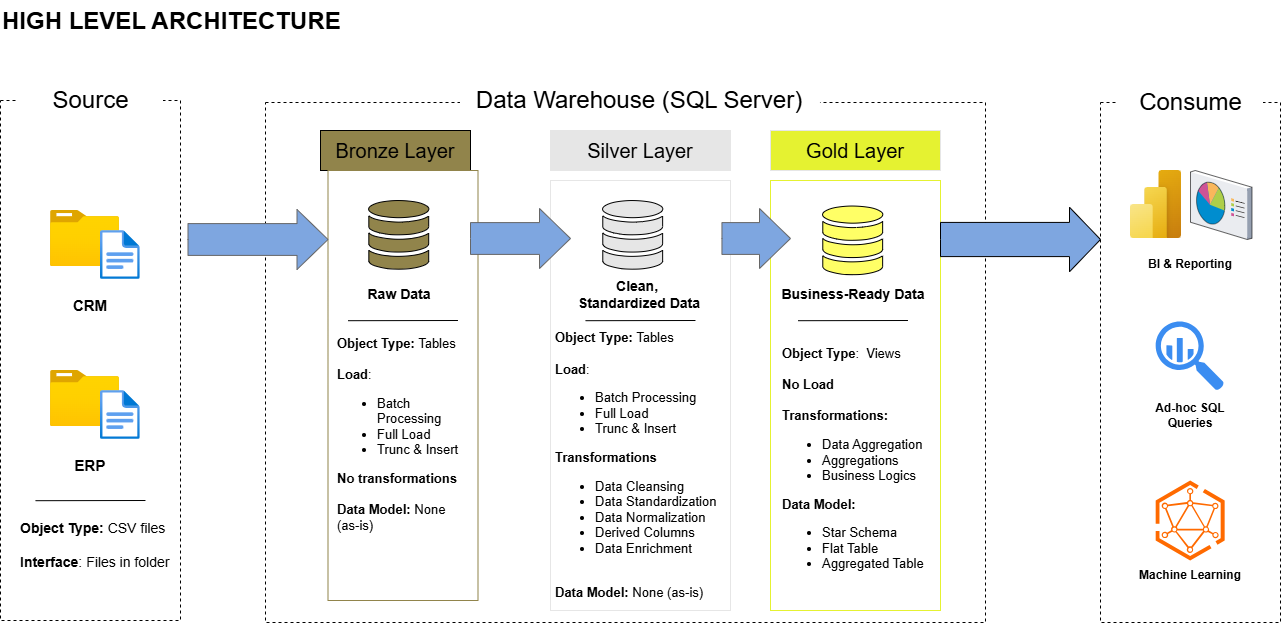

The diagram above was exported from draw.io. Its source (the exported page's mxGraphModel, read from the mxfile embedded in the PNG):
<mxGraphModel dx="1414" dy="849" grid="1" gridSize="10" guides="1" tooltips="1" connect="1" arrows="1" fold="1" page="1" pageScale="1" pageWidth="4681" pageHeight="3300" math="0" shadow="0">
  <root>
    <mxCell id="0" />
    <mxCell id="1" parent="0" />
    <mxCell id="1IX6w48nKuCdeuc85mGe-1" parent="1" style="rounded=0;whiteSpace=wrap;html=1;dashed=1;fillColor=none;strokeColor=#000000;" value="" vertex="1">
      <mxGeometry height="520" width="180" x="100" y="110" as="geometry" />
    </mxCell>
    <mxCell id="1IX6w48nKuCdeuc85mGe-2" parent="1" style="text;html=1;whiteSpace=wrap;strokeColor=none;fillColor=default;align=center;verticalAlign=middle;rounded=0;" value="&lt;font style=&quot;font-size: 24px;&quot;&gt;Source&lt;/font&gt;" vertex="1">
      <mxGeometry height="40" width="145" x="117.5" y="90" as="geometry" />
    </mxCell>
    <mxCell id="1IX6w48nKuCdeuc85mGe-3" parent="1" style="rounded=0;whiteSpace=wrap;html=1;dashed=1;fillColor=none;strokeColor=#000000;fontColor=#E6E6E6;" value="" vertex="1">
      <mxGeometry height="520" width="720" x="365" y="112" as="geometry" />
    </mxCell>
    <mxCell id="1IX6w48nKuCdeuc85mGe-4" parent="1" style="text;html=1;whiteSpace=wrap;strokeColor=none;fillColor=default;align=center;verticalAlign=middle;rounded=0;" value="&lt;font style=&quot;font-size: 24px;&quot;&gt;Data Warehouse (SQL Server)&lt;/font&gt;" vertex="1">
      <mxGeometry height="40" width="360" x="559.47" y="90" as="geometry" />
    </mxCell>
    <mxCell id="1IX6w48nKuCdeuc85mGe-5" parent="1" style="text;html=1;whiteSpace=wrap;overflow=hidden;rounded=0;" value="&lt;h1 style=&quot;margin-top: 0px;&quot;&gt;HIGH LEVEL ARCHITECTURE&lt;/h1&gt;" vertex="1">
      <mxGeometry height="50" width="530" x="100" y="10" as="geometry" />
    </mxCell>
    <mxCell id="1IX6w48nKuCdeuc85mGe-6" parent="1" style="rounded=0;whiteSpace=wrap;html=1;dashed=1;fillColor=none;strokeColor=#000000;" value="" vertex="1">
      <mxGeometry height="520" width="180" x="1200" y="112" as="geometry" />
    </mxCell>
    <mxCell id="1IX6w48nKuCdeuc85mGe-7" parent="1" style="text;html=1;whiteSpace=wrap;strokeColor=none;fillColor=default;align=center;verticalAlign=middle;rounded=0;" value="&lt;span style=&quot;font-size: 24px;&quot;&gt;Consume&lt;/span&gt;" vertex="1">
      <mxGeometry height="40" width="145" x="1217.5" y="92" as="geometry" />
    </mxCell>
    <mxCell id="1IX6w48nKuCdeuc85mGe-8" parent="1" style="rounded=0;whiteSpace=wrap;html=1;fillColor=#91844B;" value="&lt;font style=&quot;font-size: 20px; color: rgb(0, 0, 0);&quot;&gt;Bronze Layer&lt;/font&gt;" vertex="1">
      <mxGeometry height="40" width="150" x="420" y="140" as="geometry" />
    </mxCell>
    <mxCell id="1IX6w48nKuCdeuc85mGe-9" parent="1" style="rounded=0;whiteSpace=wrap;html=1;fillColor=none;strokeColor=#91844B;" value="" vertex="1">
      <mxGeometry height="430" width="150" x="427.5" y="180" as="geometry" />
    </mxCell>
    <mxCell id="1IX6w48nKuCdeuc85mGe-11" parent="1" style="rounded=0;whiteSpace=wrap;html=1;fillColor=#E6E6E6;fontColor=#000000;strokeColor=#E6E6E6;" value="&lt;font style=&quot;font-size: 20px;&quot;&gt;Silver Layer&lt;/font&gt;" vertex="1">
      <mxGeometry height="40" width="180" x="650" y="140" as="geometry" />
    </mxCell>
    <mxCell id="1IX6w48nKuCdeuc85mGe-12" parent="1" style="rounded=0;whiteSpace=wrap;html=1;fillColor=none;fontColor=#000000;strokeColor=#E6E6E6;" value="" vertex="1">
      <mxGeometry height="430" width="180" x="650" y="190" as="geometry" />
    </mxCell>
    <mxCell id="1IX6w48nKuCdeuc85mGe-13" parent="1" style="rounded=0;whiteSpace=wrap;html=1;fillColor=#E5F231;fontColor=#000000;strokeColor=#E6E6E6;" value="&lt;font style=&quot;font-size: 20px;&quot;&gt;Gold Layer&lt;/font&gt;" vertex="1">
      <mxGeometry height="40" width="170" x="870" y="140" as="geometry" />
    </mxCell>
    <mxCell id="1IX6w48nKuCdeuc85mGe-14" parent="1" style="rounded=0;whiteSpace=wrap;html=1;fillColor=none;fontColor=#000000;strokeColor=#E5F231;" value="" vertex="1">
      <mxGeometry height="430" width="170" x="870" y="190" as="geometry" />
    </mxCell>
    <mxCell id="1IX6w48nKuCdeuc85mGe-16" parent="1" style="image;aspect=fixed;html=1;points=[];align=center;fontSize=12;image=img/lib/azure2/general/Folder_Blank.svg;" value="" vertex="1">
      <mxGeometry height="56.00000000000001" width="69" x="150" y="220" as="geometry" />
    </mxCell>
    <mxCell id="1IX6w48nKuCdeuc85mGe-17" parent="1" style="image;aspect=fixed;html=1;points=[];align=center;fontSize=12;image=img/lib/azure2/general/File.svg;" value="" vertex="1">
      <mxGeometry height="49" width="39.77" x="200" y="240" as="geometry" />
    </mxCell>
    <mxCell id="1IX6w48nKuCdeuc85mGe-18" parent="1" style="text;html=1;whiteSpace=wrap;strokeColor=none;fillColor=none;align=center;verticalAlign=middle;rounded=0;" value="&lt;b&gt;&lt;font style=&quot;font-size: 15px;&quot;&gt;CRM&lt;/font&gt;&lt;/b&gt;" vertex="1">
      <mxGeometry height="30" width="60" x="160" y="300" as="geometry" />
    </mxCell>
    <mxCell id="1IX6w48nKuCdeuc85mGe-21" parent="1" style="image;aspect=fixed;html=1;points=[];align=center;fontSize=12;image=img/lib/azure2/general/Folder_Blank.svg;" value="" vertex="1">
      <mxGeometry height="56.00000000000001" width="69" x="150" y="380" as="geometry" />
    </mxCell>
    <mxCell id="1IX6w48nKuCdeuc85mGe-22" parent="1" style="image;aspect=fixed;html=1;points=[];align=center;fontSize=12;image=img/lib/azure2/general/File.svg;" value="" vertex="1">
      <mxGeometry height="49" width="39.77" x="200" y="400" as="geometry" />
    </mxCell>
    <mxCell id="1IX6w48nKuCdeuc85mGe-23" parent="1" style="text;html=1;whiteSpace=wrap;strokeColor=none;fillColor=none;align=center;verticalAlign=middle;rounded=0;" value="&lt;b&gt;&lt;font style=&quot;font-size: 15px;&quot;&gt;ERP&lt;/font&gt;&lt;/b&gt;" vertex="1">
      <mxGeometry height="30" width="60" x="160" y="460" as="geometry" />
    </mxCell>
    <mxCell id="1IX6w48nKuCdeuc85mGe-25" edge="1" parent="1" style="endArrow=none;html=1;rounded=0;entryX=0.833;entryY=0.865;entryDx=0;entryDy=0;entryPerimeter=0;" value="">
      <mxGeometry height="50" relative="1" width="50" as="geometry">
        <mxPoint x="135.03" y="510.2" as="sourcePoint" />
        <mxPoint x="244.97000000000006" y="509.99999999999994" as="targetPoint" />
      </mxGeometry>
    </mxCell>
    <mxCell id="1IX6w48nKuCdeuc85mGe-26" parent="1" style="text;html=1;whiteSpace=wrap;strokeColor=none;fillColor=none;align=left;verticalAlign=middle;rounded=0;" value="&lt;font style=&quot;font-size: 14px;&quot;&gt;&lt;b&gt;Object Type:&lt;/b&gt; CSV files&lt;/font&gt;&lt;div&gt;&lt;span style=&quot;font-size: 14px;&quot;&gt;&lt;br&gt;&lt;/span&gt;&lt;div&gt;&lt;font style=&quot;font-size: 14px;&quot;&gt;&lt;b&gt;Interface&lt;/b&gt;: Files in folder&lt;/font&gt;&lt;/div&gt;&lt;/div&gt;" vertex="1">
      <mxGeometry height="30" width="170" x="117.5" y="540" as="geometry" />
    </mxCell>
    <mxCell id="1IX6w48nKuCdeuc85mGe-27" parent="1" style="sketch=0;html=1;aspect=fixed;strokeColor=default;shadow=0;fillColor=#91844B;verticalAlign=top;labelPosition=center;verticalLabelPosition=bottom;shape=mxgraph.gcp2.cloud_monitoring" value="" vertex="1">
      <mxGeometry height="69" width="62.1" x="467.5" y="210" as="geometry" />
    </mxCell>
    <mxCell id="1IX6w48nKuCdeuc85mGe-29" parent="1" style="sketch=0;html=1;aspect=fixed;strokeColor=default;shadow=0;fillColor=#E6E6E6;verticalAlign=top;labelPosition=center;verticalLabelPosition=bottom;shape=mxgraph.gcp2.cloud_monitoring" value="" vertex="1">
      <mxGeometry height="69" width="62.1" x="701.45" y="210" as="geometry" />
    </mxCell>
    <mxCell id="1IX6w48nKuCdeuc85mGe-30" parent="1" style="sketch=0;html=1;aspect=fixed;strokeColor=default;shadow=0;fillColor=#FFFF66;verticalAlign=top;labelPosition=center;verticalLabelPosition=bottom;shape=mxgraph.gcp2.cloud_monitoring;strokeOpacity=100;" value="" vertex="1">
      <mxGeometry height="69" width="62.1" x="921.45" y="215.5" as="geometry" />
    </mxCell>
    <mxCell id="1IX6w48nKuCdeuc85mGe-31" parent="1" style="html=1;shadow=0;dashed=0;align=center;verticalAlign=middle;shape=mxgraph.arrows2.arrow;dy=0.47;dx=31;notch=0;fillColor=#7EA6E0;fontColor=#333333;strokeColor=#666666;" value="" vertex="1">
      <mxGeometry height="60" width="140" x="287.5" y="219" as="geometry" />
    </mxCell>
    <mxCell id="1IX6w48nKuCdeuc85mGe-32" parent="1" style="html=1;shadow=0;dashed=0;align=center;verticalAlign=middle;shape=mxgraph.arrows2.arrow;dy=0.47;dx=31;notch=0;fillColor=#7EA6E0;fontColor=#333333;strokeColor=#666666;" value="" vertex="1">
      <mxGeometry height="60" width="100" x="570" y="218" as="geometry" />
    </mxCell>
    <mxCell id="1IX6w48nKuCdeuc85mGe-33" parent="1" style="html=1;shadow=0;dashed=0;align=center;verticalAlign=middle;shape=mxgraph.arrows2.arrow;dy=0.47;dx=31;notch=0;fillColor=#7EA6E0;fontColor=#333333;strokeColor=#666666;" value="" vertex="1">
      <mxGeometry height="60" width="68.55" x="821.45" y="218" as="geometry" />
    </mxCell>
    <mxCell id="1IX6w48nKuCdeuc85mGe-34" parent="1" style="html=1;shadow=0;dashed=0;align=center;verticalAlign=middle;shape=mxgraph.arrows2.arrow;dy=0.47;dx=31;notch=0;fillColor=#7EA6E0;fontColor=#333333;strokeColor=#000000;" value="" vertex="1">
      <mxGeometry height="64.5" width="160" x="1040" y="216.75" as="geometry" />
    </mxCell>
    <mxCell id="1IX6w48nKuCdeuc85mGe-36" parent="1" style="text;html=1;whiteSpace=wrap;strokeColor=none;fillColor=none;align=center;verticalAlign=middle;rounded=0;fontSize=14;" value="&lt;b&gt;Raw Data&lt;/b&gt;" vertex="1">
      <mxGeometry height="30" width="70" x="463.55" y="289" as="geometry" />
    </mxCell>
    <mxCell id="1IX6w48nKuCdeuc85mGe-37" parent="1" style="text;html=1;whiteSpace=wrap;strokeColor=none;fillColor=none;align=center;verticalAlign=middle;rounded=0;fontSize=14;" value="&lt;b&gt;Clean,&amp;nbsp;&lt;/b&gt;&lt;div&gt;&lt;b&gt;Standardized Data&lt;/b&gt;&lt;/div&gt;" vertex="1">
      <mxGeometry height="30" width="163.95" x="657.5" y="289" as="geometry" />
    </mxCell>
    <mxCell id="1IX6w48nKuCdeuc85mGe-38" parent="1" style="text;html=1;whiteSpace=wrap;strokeColor=none;fillColor=none;align=center;verticalAlign=middle;rounded=0;" value="&lt;font style=&quot;font-size: 14px;&quot;&gt;&lt;b&gt;Business-Ready Data&lt;/b&gt;&lt;/font&gt;" vertex="1">
      <mxGeometry height="30" width="163.95" x="870.53" y="289" as="geometry" />
    </mxCell>
    <mxCell id="1IX6w48nKuCdeuc85mGe-40" edge="1" parent="1" style="endArrow=none;html=1;rounded=0;entryX=0.833;entryY=0.865;entryDx=0;entryDy=0;entryPerimeter=0;" value="">
      <mxGeometry height="50" relative="1" width="50" as="geometry">
        <mxPoint x="447.53" y="330.20000000000005" as="sourcePoint" />
        <mxPoint x="557.47" y="330" as="targetPoint" />
      </mxGeometry>
    </mxCell>
    <mxCell id="1IX6w48nKuCdeuc85mGe-41" edge="1" parent="1" style="endArrow=none;html=1;rounded=0;entryX=0.833;entryY=0.865;entryDx=0;entryDy=0;entryPerimeter=0;" value="">
      <mxGeometry height="50" relative="1" width="50" as="geometry">
        <mxPoint x="685.03" y="330.20000000000005" as="sourcePoint" />
        <mxPoint x="794.97" y="330" as="targetPoint" />
      </mxGeometry>
    </mxCell>
    <mxCell id="1IX6w48nKuCdeuc85mGe-42" edge="1" parent="1" style="endArrow=none;html=1;rounded=0;entryX=0.833;entryY=0.865;entryDx=0;entryDy=0;entryPerimeter=0;" value="">
      <mxGeometry height="50" relative="1" width="50" as="geometry">
        <mxPoint x="897.5300000000001" y="330.20000000000005" as="sourcePoint" />
        <mxPoint x="1007.4700000000001" y="330" as="targetPoint" />
      </mxGeometry>
    </mxCell>
    <mxCell id="1IX6w48nKuCdeuc85mGe-43" parent="1" style="text;html=1;whiteSpace=wrap;strokeColor=none;fillColor=none;align=left;verticalAlign=middle;rounded=0;fontSize=13;" value="&lt;font&gt;&lt;b&gt;Object Type:&lt;/b&gt; Tables&lt;/font&gt;&lt;div&gt;&lt;br&gt;&lt;div&gt;&lt;div&gt;&lt;div&gt;&lt;font&gt;&lt;b&gt;Load&lt;/b&gt;:&amp;nbsp;&lt;/font&gt;&lt;/div&gt;&lt;div&gt;&lt;ul&gt;&lt;li&gt;&lt;font&gt;Batch Processing&lt;/font&gt;&lt;/li&gt;&lt;li&gt;&lt;font&gt;Full Load&lt;/font&gt;&lt;/li&gt;&lt;li&gt;&lt;font&gt;Trunc &amp;amp; Insert&lt;/font&gt;&lt;/li&gt;&lt;/ul&gt;&lt;span&gt;&lt;b&gt;No transformations&lt;/b&gt;&lt;/span&gt;&lt;/div&gt;&lt;/div&gt;&lt;/div&gt;&lt;div&gt;&lt;span&gt;&lt;b&gt;&lt;br&gt;&lt;/b&gt;&lt;/span&gt;&lt;/div&gt;&lt;div&gt;&lt;b&gt;Data Model: &lt;/b&gt;None (as-is)&lt;/div&gt;&lt;/div&gt;" vertex="1">
      <mxGeometry height="10" width="135" x="435" y="439" as="geometry" />
    </mxCell>
    <mxCell id="1IX6w48nKuCdeuc85mGe-51" parent="1" style="text;html=1;whiteSpace=wrap;strokeColor=none;fillColor=none;align=left;verticalAlign=middle;rounded=0;fontSize=13;" value="&lt;font&gt;&lt;b&gt;Object Type:&lt;/b&gt; Tables&lt;/font&gt;&lt;div&gt;&lt;br&gt;&lt;div&gt;&lt;div&gt;&lt;div&gt;&lt;font&gt;&lt;b&gt;Load&lt;/b&gt;:&amp;nbsp;&lt;/font&gt;&lt;/div&gt;&lt;div&gt;&lt;ul&gt;&lt;li&gt;&lt;font&gt;Batch Processing&lt;/font&gt;&lt;/li&gt;&lt;li&gt;&lt;font&gt;Full Load&lt;/font&gt;&lt;/li&gt;&lt;li&gt;&lt;font&gt;Trunc &amp;amp; Insert&lt;/font&gt;&lt;/li&gt;&lt;/ul&gt;&lt;span&gt;&lt;b&gt;Transformations&lt;/b&gt;&lt;/span&gt;&lt;/div&gt;&lt;/div&gt;&lt;/div&gt;&lt;div&gt;&lt;ul&gt;&lt;li&gt;Data Cleansing&lt;/li&gt;&lt;li&gt;Data Standardization&lt;/li&gt;&lt;li&gt;Data Normalization&lt;/li&gt;&lt;li&gt;Derived Columns&lt;/li&gt;&lt;li&gt;Data Enrichment&lt;/li&gt;&lt;/ul&gt;&lt;/div&gt;&lt;div&gt;&lt;span&gt;&lt;b&gt;&lt;br&gt;&lt;/b&gt;&lt;/span&gt;&lt;/div&gt;&lt;div&gt;&lt;b&gt;Data Model: &lt;/b&gt;None (as-is)&lt;/div&gt;&lt;/div&gt;" vertex="1">
      <mxGeometry height="10" width="172.5" x="653.22" y="470" as="geometry" />
    </mxCell>
    <mxCell id="1IX6w48nKuCdeuc85mGe-54" parent="1" style="text;html=1;whiteSpace=wrap;strokeColor=none;fillColor=none;align=left;verticalAlign=middle;rounded=0;fontSize=13;" value="&lt;font&gt;&lt;b&gt;Object Type&lt;/b&gt;:&amp;nbsp; Views&lt;/font&gt;&lt;div&gt;&lt;br&gt;&lt;div&gt;&lt;div&gt;&lt;font&gt;&lt;b&gt;No Load&amp;nbsp;&lt;/b&gt;&lt;/font&gt;&lt;/div&gt;&lt;div&gt;&lt;span style=&quot;background-color: transparent; color: light-dark(rgb(0, 0, 0), rgb(255, 255, 255));&quot;&gt;&lt;br&gt;&lt;/span&gt;&lt;/div&gt;&lt;div&gt;&lt;span style=&quot;background-color: transparent; color: light-dark(rgb(0, 0, 0), rgb(255, 255, 255));&quot;&gt;&lt;b&gt;Transformations:&lt;/b&gt;&lt;/span&gt;&lt;/div&gt;&lt;/div&gt;&lt;div&gt;&lt;ul&gt;&lt;li&gt;Data Aggregation&lt;/li&gt;&lt;li&gt;Aggregations&lt;/li&gt;&lt;li&gt;Business Logics&lt;/li&gt;&lt;/ul&gt;&lt;/div&gt;&lt;div&gt;&lt;b&gt;Data Model:&amp;nbsp;&lt;/b&gt;&lt;/div&gt;&lt;/div&gt;&lt;div&gt;&lt;ul&gt;&lt;li&gt;Star Schema&lt;/li&gt;&lt;li&gt;Flat Table&lt;/li&gt;&lt;li&gt;Aggregated Table&lt;/li&gt;&lt;/ul&gt;&lt;/div&gt;" vertex="1">
      <mxGeometry height="10" width="172.5" x="880" y="470" as="geometry" />
    </mxCell>
    <mxCell id="1IX6w48nKuCdeuc85mGe-55" parent="1" style="image;aspect=fixed;html=1;points=[];align=center;fontSize=12;image=img/lib/azure2/power_platform/PowerBI.svg;" value="" vertex="1">
      <mxGeometry height="68" width="51" x="1230" y="180" as="geometry" />
    </mxCell>
    <mxCell id="1IX6w48nKuCdeuc85mGe-56" parent="1" style="verticalLabelPosition=bottom;sketch=0;aspect=fixed;html=1;verticalAlign=top;strokeColor=none;align=center;outlineConnect=0;shape=mxgraph.citrix.reporting;" value="" vertex="1">
      <mxGeometry height="69" width="61.5" x="1290" y="180" as="geometry" />
    </mxCell>
    <mxCell id="1IX6w48nKuCdeuc85mGe-57" parent="1" style="sketch=0;html=1;aspect=fixed;strokeColor=none;shadow=0;fillColor=#3B8DF1;verticalAlign=top;labelPosition=center;verticalLabelPosition=bottom;shape=mxgraph.gcp2.big_query" value="" vertex="1">
      <mxGeometry height="69" width="68.31" x="1255.1799999999998" y="331" as="geometry" />
    </mxCell>
    <mxCell id="1IX6w48nKuCdeuc85mGe-58" parent="1" style="points=[];aspect=fixed;html=1;align=center;shadow=0;dashed=0;fillColor=#FF6A00;strokeColor=none;shape=mxgraph.alibaba_cloud.asm_service_mesh;" value="" vertex="1">
      <mxGeometry height="80" width="68.98" x="1255.1799999999998" y="490" as="geometry" />
    </mxCell>
    <mxCell id="1IX6w48nKuCdeuc85mGe-59" parent="1" style="text;html=1;whiteSpace=wrap;strokeColor=none;fillColor=none;align=center;verticalAlign=middle;rounded=0;" value="&lt;b&gt;BI &amp;amp; Reporting&lt;/b&gt;" vertex="1">
      <mxGeometry height="30" width="94.15" x="1242.9299999999998" y="259" as="geometry" />
    </mxCell>
    <mxCell id="1IX6w48nKuCdeuc85mGe-60" parent="1" style="text;html=1;whiteSpace=wrap;strokeColor=none;fillColor=none;align=center;verticalAlign=middle;rounded=0;" value="&lt;b&gt;Ad-hoc SQL Queries&lt;/b&gt;" vertex="1">
      <mxGeometry height="30" width="94.15" x="1243.27" y="409.5" as="geometry" />
    </mxCell>
    <mxCell id="1IX6w48nKuCdeuc85mGe-61" parent="1" style="text;html=1;whiteSpace=wrap;strokeColor=none;fillColor=none;align=center;verticalAlign=middle;rounded=0;" value="&lt;b&gt;Machine Learning&lt;/b&gt;" vertex="1">
      <mxGeometry height="30" width="120" x="1230" y="570" as="geometry" />
    </mxCell>
  </root>
</mxGraphModel>